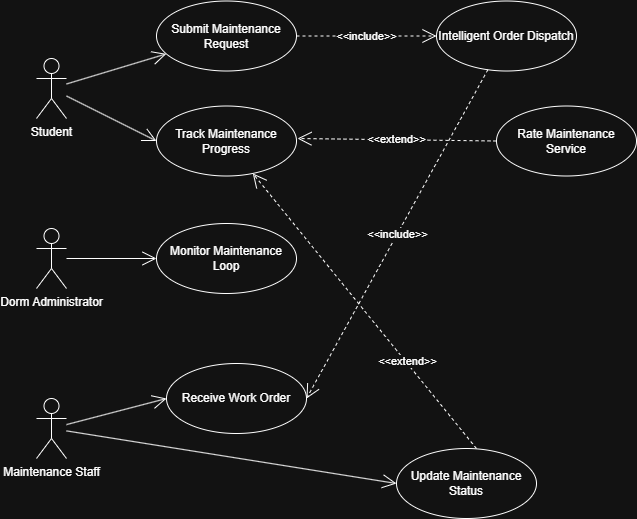

The diagram above was exported from draw.io. Its source (the exported page's mxGraphModel, read from the mxfile embedded in the PNG):
<mxGraphModel dx="1672" dy="1116" grid="1" gridSize="10" guides="1" tooltips="1" connect="1" arrows="1" fold="1" page="1" pageScale="1" pageWidth="827" pageHeight="1169" math="0" shadow="0">
  <root>
    <mxCell id="0" />
    <mxCell id="1" parent="0" />
    <mxCell id="trhc0Ie-O00yta9TVl5w-187" value="Student" style="shape=umlActor;verticalLabelPosition=bottom;verticalAlign=top;html=1;" vertex="1" parent="1">
      <mxGeometry x="90" y="210" width="30" height="60" as="geometry" />
    </mxCell>
    <mxCell id="trhc0Ie-O00yta9TVl5w-188" value="Dorm&amp;nbsp;&lt;span style=&quot;background-color: transparent; color: light-dark(rgb(0, 0, 0), rgb(255, 255, 255));&quot;&gt;Administrator&lt;/span&gt;" style="shape=umlActor;verticalLabelPosition=bottom;verticalAlign=top;html=1;" vertex="1" parent="1">
      <mxGeometry x="90" y="380" width="30" height="60" as="geometry" />
    </mxCell>
    <mxCell id="trhc0Ie-O00yta9TVl5w-189" value="Maintenance Staff" style="shape=umlActor;verticalLabelPosition=bottom;verticalAlign=top;html=1;" vertex="1" parent="1">
      <mxGeometry x="90" y="550" width="30" height="60" as="geometry" />
    </mxCell>
    <mxCell id="trhc0Ie-O00yta9TVl5w-190" value="Submit Maintenance Request" style="ellipse;whiteSpace=wrap;html=1;" vertex="1" parent="1">
      <mxGeometry x="210" y="152.5" width="140" height="70" as="geometry" />
    </mxCell>
    <mxCell id="trhc0Ie-O00yta9TVl5w-191" value="" style="endArrow=open;endFill=1;endSize=12;html=1;rounded=0;" edge="1" parent="1" source="trhc0Ie-O00yta9TVl5w-187" target="trhc0Ie-O00yta9TVl5w-190">
      <mxGeometry width="160" relative="1" as="geometry">
        <mxPoint x="140" y="270" as="sourcePoint" />
        <mxPoint x="300" y="270" as="targetPoint" />
      </mxGeometry>
    </mxCell>
    <mxCell id="trhc0Ie-O00yta9TVl5w-192" value="Intelligent Order Dispatch" style="ellipse;whiteSpace=wrap;html=1;" vertex="1" parent="1">
      <mxGeometry x="490" y="152.5" width="140" height="70" as="geometry" />
    </mxCell>
    <mxCell id="trhc0Ie-O00yta9TVl5w-193" value="Receive Work Order" style="ellipse;whiteSpace=wrap;html=1;" vertex="1" parent="1">
      <mxGeometry x="220" y="515" width="140" height="70" as="geometry" />
    </mxCell>
    <mxCell id="trhc0Ie-O00yta9TVl5w-194" value="" style="endArrow=open;endFill=1;endSize=12;html=1;rounded=0;entryX=0;entryY=0.5;entryDx=0;entryDy=0;" edge="1" parent="1" source="trhc0Ie-O00yta9TVl5w-189" target="trhc0Ie-O00yta9TVl5w-193">
      <mxGeometry width="160" relative="1" as="geometry">
        <mxPoint x="130" y="420" as="sourcePoint" />
        <mxPoint x="290" y="420" as="targetPoint" />
      </mxGeometry>
    </mxCell>
    <mxCell id="trhc0Ie-O00yta9TVl5w-195" value="Update Maintenance Status" style="ellipse;whiteSpace=wrap;html=1;" vertex="1" parent="1">
      <mxGeometry x="450" y="600" width="140" height="70" as="geometry" />
    </mxCell>
    <mxCell id="trhc0Ie-O00yta9TVl5w-196" value="" style="endArrow=open;endFill=1;endSize=12;html=1;rounded=0;entryX=0;entryY=0.5;entryDx=0;entryDy=0;" edge="1" parent="1" source="trhc0Ie-O00yta9TVl5w-189" target="trhc0Ie-O00yta9TVl5w-195">
      <mxGeometry width="160" relative="1" as="geometry">
        <mxPoint x="100" y="680" as="sourcePoint" />
        <mxPoint x="260" y="680" as="targetPoint" />
      </mxGeometry>
    </mxCell>
    <mxCell id="trhc0Ie-O00yta9TVl5w-197" value="Track Maintenance Progress" style="ellipse;whiteSpace=wrap;html=1;" vertex="1" parent="1">
      <mxGeometry x="210" y="257.5" width="140" height="70" as="geometry" />
    </mxCell>
    <mxCell id="trhc0Ie-O00yta9TVl5w-198" value="" style="endArrow=open;endFill=1;endSize=12;html=1;rounded=0;entryX=0;entryY=0.5;entryDx=0;entryDy=0;" edge="1" parent="1" source="trhc0Ie-O00yta9TVl5w-187" target="trhc0Ie-O00yta9TVl5w-197">
      <mxGeometry width="160" relative="1" as="geometry">
        <mxPoint x="180" y="270" as="sourcePoint" />
        <mxPoint x="280" y="270" as="targetPoint" />
      </mxGeometry>
    </mxCell>
    <mxCell id="trhc0Ie-O00yta9TVl5w-199" value="Rate Maintenance Service" style="ellipse;whiteSpace=wrap;html=1;" vertex="1" parent="1">
      <mxGeometry x="550" y="257.5" width="140" height="70" as="geometry" />
    </mxCell>
    <mxCell id="trhc0Ie-O00yta9TVl5w-200" value="" style="endArrow=open;endFill=1;endSize=12;html=1;rounded=0;entryX=0;entryY=0.5;entryDx=0;entryDy=0;" edge="1" parent="1" source="trhc0Ie-O00yta9TVl5w-188" target="trhc0Ie-O00yta9TVl5w-201">
      <mxGeometry width="160" relative="1" as="geometry">
        <mxPoint x="150" y="420" as="sourcePoint" />
        <mxPoint x="220" y="410" as="targetPoint" />
      </mxGeometry>
    </mxCell>
    <mxCell id="trhc0Ie-O00yta9TVl5w-201" value="Monitor Maintenance Loop" style="ellipse;whiteSpace=wrap;html=1;" vertex="1" parent="1">
      <mxGeometry x="210" y="375" width="140" height="70" as="geometry" />
    </mxCell>
    <mxCell id="trhc0Ie-O00yta9TVl5w-202" value="&amp;lt;&amp;lt;extend&amp;gt;&amp;gt;" style="endArrow=open;endSize=12;dashed=1;html=1;rounded=0;exitX=0;exitY=0.5;exitDx=0;exitDy=0;" edge="1" parent="1" source="trhc0Ie-O00yta9TVl5w-199">
      <mxGeometry width="160" relative="1" as="geometry">
        <mxPoint x="360" y="330" as="sourcePoint" />
        <mxPoint x="351" y="290" as="targetPoint" />
      </mxGeometry>
    </mxCell>
    <mxCell id="trhc0Ie-O00yta9TVl5w-203" value="&amp;lt;&amp;lt;include&amp;gt;&amp;gt;" style="endArrow=open;endSize=12;dashed=1;html=1;rounded=0;exitX=1;exitY=0.5;exitDx=0;exitDy=0;entryX=0;entryY=0.5;entryDx=0;entryDy=0;" edge="1" parent="1" source="trhc0Ie-O00yta9TVl5w-190" target="trhc0Ie-O00yta9TVl5w-192">
      <mxGeometry width="160" relative="1" as="geometry">
        <mxPoint x="370" y="220" as="sourcePoint" />
        <mxPoint x="530" y="220" as="targetPoint" />
      </mxGeometry>
    </mxCell>
    <mxCell id="trhc0Ie-O00yta9TVl5w-204" value="&amp;lt;&amp;lt;include&amp;gt;&amp;gt;" style="endArrow=open;endSize=12;dashed=1;html=1;rounded=0;" edge="1" parent="1" source="trhc0Ie-O00yta9TVl5w-192">
      <mxGeometry width="160" relative="1" as="geometry">
        <mxPoint x="400" y="580" as="sourcePoint" />
        <mxPoint x="360" y="550" as="targetPoint" />
      </mxGeometry>
    </mxCell>
    <mxCell id="trhc0Ie-O00yta9TVl5w-205" value="&amp;lt;&amp;lt;extend&amp;gt;&amp;gt;" style="endArrow=open;endSize=12;dashed=1;html=1;rounded=0;exitX=0.571;exitY=0;exitDx=0;exitDy=0;exitPerimeter=0;" edge="1" parent="1" source="trhc0Ie-O00yta9TVl5w-195" target="trhc0Ie-O00yta9TVl5w-197">
      <mxGeometry x="-0.3751" y="-2" width="160" relative="1" as="geometry">
        <mxPoint x="470" y="600" as="sourcePoint" />
        <mxPoint x="520" y="620" as="targetPoint" />
        <mxPoint as="offset" />
      </mxGeometry>
    </mxCell>
  </root>
</mxGraphModel>